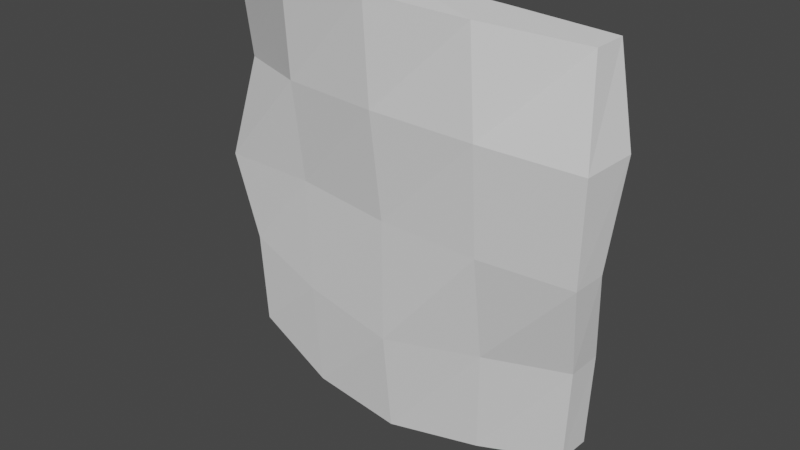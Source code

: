 # Source: Floor.blend  (saved by Blender 2.92.15; exported with 4.5.12 LTS)
import bpy
from mathutils import Matrix  # noqa: F401  (used for matrix-valued properties, if any)

bpy.ops.wm.read_factory_settings(use_empty=True)
scene = bpy.context.scene
scene.name = 'Scene'

# ---- world
world_world = bpy.data.worlds.new('World'); scene.world = world_world
world_world.use_nodes = True; world_world.node_tree.nodes.clear()
_N = world_world.node_tree.nodes; _L = world_world.node_tree.links
n0 = _N.new('ShaderNodeOutputWorld'); n0.name = 'World Output'; n0.location = (300, 300)
n1 = _N.new('ShaderNodeBackground'); n1.name = 'Background'; n1.location = (10, 300)
n1.inputs[0].default_value = (0.05088, 0.05088, 0.05088, 1.0)
_L.new(n1.outputs[0], n0.inputs[0])
n0.is_active_output = True
world_world.color = (0.05088, 0.05088, 0.05088)
world_world.use_sun_shadow = False
world_world.sun_shadow_jitter_overblur = 0.0

# ---- meshes
me_cube_002 = bpy.data.meshes.new('Cube.002')
me_cube_002.from_pydata([(-1.031, -0.005611, 1.038), (-1.036, 0.08966, 1.042), (-1.011, 0.005711, -0.03137), (-1.011, 0.1067, -0.03313), (0.04823, -0.01212, 1.045), (0.04869, 0.08746, 1.046), (0.03223, 0.01158, -0.0401), (0.03355, 0.1126, -0.04415), (-0.2182, -0.00852, -0.1115), (-0.5024, -0.02403, -0.1688), (-0.7725, -0.01557, -0.1388), (-0.7737, 0.08607, -0.1477), (-0.5027, 0.0791, -0.1834), (-0.216, 0.09428, -0.1231), (-0.78, -0.1013, 1.081), (-0.5105, -0.1112, 1.084), (-0.2285, -0.07736, 1.066), (-0.2282, 0.06065, 1.069), (-0.5122, 0.01874, 1.094), (-0.785, 0.02733, 1.091), (-1.026, 0.00116, 0.2413), (-1.079, -0.02348, 0.5009), (-1.071, 0.06531, 0.7673), (-1.078, 0.1009, 0.7692), (-1.086, 0.08424, 0.5015), (-1.026, 0.1075, 0.2411), (0.09448, -0.08844, 0.7907), (0.08202, -0.07502, 0.5044), (0.04803, 0.0008416, 0.2304), (0.04805, 0.1064, 0.2287), (0.08701, 0.02558, 0.5053), (0.1056, 0.06918, 0.7961), (-0.1999, 0.1013, 0.1796), (-0.1865, 0.02316, 0.4941), (-0.1874, 0.06204, 0.8003), (-0.498, 0.07408, 0.1121), (-0.4914, 0.05729, 0.4934), (-0.5048, 0.06476, 0.8082), (-0.7783, 0.09167, 0.1675), (-0.8017, 0.07134, 0.4989), (-0.8039, 0.09595, 0.8062), (-0.7772, -0.03841, 0.1779), (-0.797, -0.02798, 0.4992), (-0.7937, -0.06978, 0.7974), (-0.4962, -0.063, 0.1363), (-0.4919, -0.0702, 0.4933), (-0.5033, -0.09919, 0.7973), (-0.2007, -0.03242, 0.1901), (-0.1932, -0.08316, 0.4944), (-0.1987, -0.09521, 0.7906)], [], [(20, 25, 3, 2), (8, 13, 7, 6), (26, 31, 5, 4), (14, 19, 1, 0), (49, 26, 4, 16), (40, 23, 1, 19), (31, 34, 17, 5), (34, 37, 18, 17), (37, 40, 19, 18), (22, 43, 14, 0), (43, 46, 15, 14), (46, 49, 16, 15), (4, 5, 17, 16), (16, 17, 18, 15), (15, 18, 19, 14), (2, 3, 11, 10), (10, 11, 12, 9), (9, 12, 13, 8), (9, 8, 47, 44), (44, 47, 48, 45), (45, 48, 49, 46), (10, 9, 44, 41), (41, 44, 45, 42), (42, 45, 46, 43), (2, 10, 41, 20), (20, 41, 42, 21), (21, 42, 43, 22), (12, 11, 38, 35), (35, 38, 39, 36), (36, 39, 40, 37), (13, 12, 35, 32), (32, 35, 36, 33), (33, 36, 37, 34), (7, 13, 32, 29), (29, 32, 33, 30), (30, 33, 34, 31), (11, 3, 25, 38), (38, 25, 24, 39), (39, 24, 23, 40), (8, 6, 28, 47), (47, 28, 27, 48), (48, 27, 26, 49), (6, 7, 29, 28), (28, 29, 30, 27), (27, 30, 31, 26), (0, 1, 23, 22), (22, 23, 24, 21), (21, 24, 25, 20)])
_uv = me_cube_002.uv_layers.new(name='UVMap')
_uv.uv.foreach_set('vector', [0.6727, 0.8755, 0.718, 0.876, 0.7164, 0.993, 0.6734, 0.9919, 0.7215, 0.8728, 0.7655, 0.8741, 0.7694, 0.98, 0.7264, 0.9792, 0.5876, 0.8924, 0.6263, 0.8938, 0.6641, 0.9991, 0.6217, 0.9997, 0.5075, 0.8873, 0.5624, 0.8895, 0.5876, 0.9966, 0.547, 0.9947, 0.8753, 0.4151, 1.0, 0.4204, 0.9746, 0.5258, 0.8572, 0.5311, 0.1163, 0.1306, 0.0, 0.1549, 0.01035, 0.03751, 0.1163, 0.00903, 0.5035, 0.1092, 0.3789, 0.1154, 0.3531, 0.003208, 0.4712, 0.005907, 0.3789, 0.1154, 0.2437, 0.121, 0.2323, 0.0, 0.3531, 0.003208, 0.2437, 0.121, 0.1163, 0.1306, 0.1163, 0.00903, 0.2323, 0.0, 0.5035, 0.387, 0.6216, 0.4065, 0.6224, 0.5279, 0.5152, 0.5031, 0.6216, 0.4065, 0.7456, 0.4124, 0.7372, 0.5345, 0.6224, 0.5279, 0.7456, 0.4124, 0.8753, 0.4151, 0.8572, 0.5311, 0.7372, 0.5345, 0.5452, 0.5346, 0.5876, 0.5345, 0.5765, 0.6523, 0.5177, 0.6523, 0.5177, 0.6523, 0.5765, 0.6523, 0.5591, 0.7732, 0.5035, 0.7724, 0.5035, 0.7724, 0.5591, 0.7732, 0.5624, 0.8895, 0.5075, 0.8873, 0.7265, 0.5345, 0.7694, 0.5347, 0.7646, 0.6366, 0.7211, 0.6367, 0.7211, 0.6367, 0.7646, 0.6366, 0.7624, 0.7522, 0.718, 0.752, 0.718, 0.752, 0.7624, 0.7522, 0.7655, 0.8741, 0.7215, 0.8728, 0.7635, 0.0, 0.8832, 0.02923, 0.8852, 0.1584, 0.7608, 0.1307, 0.7608, 0.1307, 0.8852, 0.1584, 0.8831, 0.289, 0.7559, 0.2828, 0.7559, 0.2828, 0.8831, 0.289, 0.8753, 0.4151, 0.7456, 0.4124, 0.6479, 0.007576, 0.7635, 0.0, 0.7608, 0.1307, 0.6401, 0.1427, 0.6401, 0.1427, 0.7608, 0.1307, 0.7559, 0.2828, 0.6255, 0.2787, 0.6255, 0.2787, 0.7559, 0.2828, 0.7456, 0.4124, 0.6216, 0.4065, 0.544, 0.04838, 0.6479, 0.007576, 0.6401, 0.1427, 0.5324, 0.1641, 0.5324, 0.1641, 0.6401, 0.1427, 0.6255, 0.2787, 0.5055, 0.2741, 0.5055, 0.2741, 0.6255, 0.2787, 0.6216, 0.4065, 0.5035, 0.387, 0.2716, 0.5435, 0.1553, 0.536, 0.1447, 0.4019, 0.2656, 0.4174, 0.2656, 0.4174, 0.1447, 0.4019, 0.1254, 0.2617, 0.2576, 0.2553, 0.2576, 0.2553, 0.1254, 0.2617, 0.1163, 0.1306, 0.2437, 0.121, 0.3916, 0.5101, 0.2716, 0.5435, 0.2656, 0.4174, 0.3901, 0.3808, 0.3901, 0.3808, 0.2656, 0.4174, 0.2576, 0.2553, 0.3876, 0.246, 0.3876, 0.246, 0.2576, 0.2553, 0.2437, 0.121, 0.3789, 0.1154, 0.4952, 0.4699, 0.3916, 0.5101, 0.3901, 0.3808, 0.4937, 0.3535, 0.4937, 0.3535, 0.3901, 0.3808, 0.3876, 0.246, 0.5035, 0.2336, 0.5035, 0.2336, 0.3876, 0.246, 0.3789, 0.1154, 0.5035, 0.1092, 0.1553, 0.536, 0.05081, 0.4942, 0.03683, 0.3781, 0.1447, 0.4019, 0.1447, 0.4019, 0.03683, 0.3781, 0.004348, 0.2687, 0.1254, 0.2617, 0.1254, 0.2617, 0.004348, 0.2687, 0.0, 0.1549, 0.1163, 0.1306, 0.8832, 0.02923, 0.9882, 0.06375, 0.9899, 0.1793, 0.8852, 0.1584, 0.8852, 0.1584, 0.9899, 0.1793, 1.0, 0.2982, 0.8831, 0.289, 0.8831, 0.289, 1.0, 0.2982, 1.0, 0.4204, 0.8753, 0.4151, 0.6208, 0.5372, 0.6638, 0.5345, 0.6641, 0.6508, 0.6192, 0.6526, 0.6192, 0.6526, 0.6641, 0.6508, 0.6332, 0.7696, 0.5903, 0.7702, 0.5903, 0.7702, 0.6332, 0.7696, 0.6263, 0.8938, 0.5876, 0.8924, 0.6729, 0.5358, 0.7135, 0.5345, 0.718, 0.6505, 0.6741, 0.651, 0.6741, 0.651, 0.718, 0.6505, 0.7101, 0.7645, 0.6641, 0.7643, 0.6641, 0.7643, 0.7101, 0.7645, 0.718, 0.876, 0.6727, 0.8755])
me_cube_002.use_remesh_fix_poles = True
me_cube_002.use_remesh_preserve_attributes = False
me_cube_002.use_mirror_vertex_groups = False
me_cube_002.update()

# ---- objects
ob_floor = bpy.data.objects.new('Floor', me_cube_002)

# ---- transforms, parenting, visibility, modifiers, constraints
ob_floor.location = (0.0, 0.0, 0.0)
ob_floor.lineart.crease_threshold = 0.0

# ---- collection membership
scene.collection.objects.link(ob_floor)

# ---- scene / render settings (as saved in the file)
scene.frame_start = 1; scene.frame_end = 250; scene.frame_set(1)
scene.render.engine = 'BLENDER_EEVEE_NEXT'
scene.cycles.use_denoising = False
scene.cycles.samples = 128
scene.cycles.sampling_pattern = 'TABULATED_SOBOL'
scene.cycles.use_adaptive_sampling = False
scene.cycles.use_light_tree = False
scene.view_settings.view_transform = 'Filmic'
bpy.context.view_layer.update()

# ---- added for rendering (the .blend has no active camera and no usable light): camera, sun
cam_auto = bpy.data.cameras.new('AutoCamera')
cam_auto.lens = 50.0
cam_auto.sensor_width = 36.0
cam_auto.clip_end = 1000.0
ob_auto_camera = bpy.data.objects.new('AutoCamera', cam_auto)
scene.collection.objects.link(ob_auto_camera)
ob_auto_camera.location = (1.13926, -1.95453, 1.7588)
ob_auto_camera.rotation_euler = (1.09748, -7.21219e-08, 0.694738)
scene.camera = ob_auto_camera
light_auto_sun = bpy.data.lights.new('AutoSun', 'SUN')
light_auto_sun.energy = 3.0
light_auto_sun.angle = 0.0523599
ob_auto_sun = bpy.data.objects.new('AutoSun', light_auto_sun)
scene.collection.objects.link(ob_auto_sun)
ob_auto_sun.rotation_euler = (0.872665, 0.174533, 0.523599)
bpy.context.view_layer.update()
